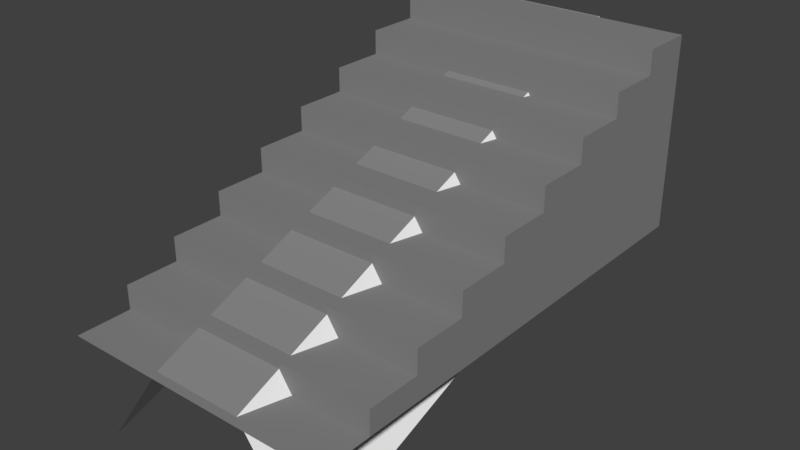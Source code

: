 # Source: Cornisa.blend  (saved by Blender 2.79.0; exported with 4.5.12 LTS)
import bpy
from mathutils import Matrix  # noqa: F401  (used for matrix-valued properties, if any)

bpy.ops.wm.read_factory_settings(use_empty=True)
scene = bpy.context.scene
scene.name = 'Scene'

# ---- collections
col_collection_1 = bpy.data.collections.new('Collection 1'); scene.collection.children.link(col_collection_1)

# ---- materials (node trees are filled in below, after node groups)
mat_carretera = bpy.data.materials.new('Carretera')
mat_carretera.alpha_threshold = 0.0
mat_carretera.use_transparent_shadow = False
mat_carretera.diffuse_color = (0.2379, 0.2379, 0.2379, 1.0)
mat_carretera.roughness = 0.5
mat_pared = bpy.data.materials.new('Pared')
mat_pared.alpha_threshold = 0.0
mat_pared.use_transparent_shadow = False
mat_pared.roughness = 0.5

# ---- material node trees

# ---- world
world_world = bpy.data.worlds.new('World'); scene.world = world_world
world_world.color = (0.05088, 0.05088, 0.05088)
world_world.use_sun_shadow = False
world_world.sun_shadow_jitter_overblur = 0.0
world_world.cycles.sampling_method = 'MANUAL'

# ---- meshes
me_plane_006 = bpy.data.meshes.new('Plane.006')
me_plane_006.from_pydata([(-0.5625, -1.0, 0.0), (0.5625, 1.0, 0.0), (0.5625, -1.0, 0.0), (-0.5625, 1.0, 0.0), (-0.4375, -1.0, 0.0), (-0.3125, -1.0, 0.0), (-0.1875, -1.0, 0.0), (-0.0625, -1.0, 0.0), (0.0625, -1.0, 0.0), (0.1875, -1.0, 0.0), (0.3125, -1.0, 0.0), (0.4375, -1.0, 0.0), (0.4375, 1.0, 0.0), (0.3125, 1.0, 0.0), (0.1875, 1.0, 0.0), (0.0625, 1.0, 0.0), (-0.0625, 1.0, 0.0), (-0.1875, 1.0, 0.0), (-0.3125, 1.0, 0.0), (-0.4375, 1.0, 0.0), (0.5625, -0.7778, 0.0), (0.5625, -0.5556, 0.0), (0.5625, -0.3333, 0.0), (0.5625, -0.1111, 0.0), (0.5625, 0.1111, 0.0), (0.5625, 0.3333, 0.0), (0.5625, 0.5556, 0.0), (0.5625, 0.7778, 0.0), (-0.5625, -0.7778, 0.0), (-0.5625, -0.5556, 0.0), (-0.5625, -0.3333, 0.0), (-0.5625, -0.1111, 0.0), (-0.5625, 0.1111, 0.0), (-0.5625, 0.3333, 0.0), (-0.5625, 0.5556, 0.0), (-0.5625, 0.7778, 0.0), (0.4375, 0.7778, 0.0), (0.4375, 0.5556, 0.0), (0.4375, 0.3333, 0.0), (0.4375, 0.1111, 0.0), (0.4375, -0.1111, 0.0), (0.4375, -0.5556, 0.0), (0.4375, -0.7778, 0.0), (0.3125, 0.7778, 0.0), (0.3125, 0.5556, 0.0), (0.3125, 0.3333, 0.0), (0.3125, 0.1111, 0.0), (0.3125, -0.1111, 0.0), (0.3125, -0.5556, 0.0), (0.3125, -0.7778, 0.0), (0.1875, 0.7778, 0.0), (0.1875, 0.5556, 0.0), (0.1875, 0.3333, 0.0), (0.1875, 0.1111, 0.0), (0.1875, -0.1111, 0.0), (0.1875, -0.5556, 0.0), (0.1875, -0.7778, 0.0), (0.0625, 0.7778, 0.0), (0.0625, 0.5556, 0.0), (0.0625, 0.3333, 0.0), (0.0625, 0.1111, 0.0), (0.0625, -0.1111, 0.0), (0.0625, -0.5556, 0.0), (0.0625, -0.7778, 0.0), (-0.0625, 0.7778, 0.0), (-0.0625, 0.5556, 0.0), (-0.0625, 0.3333, 0.0), (-0.0625, 0.1111, 0.0), (-0.0625, -0.1111, 0.0), (-0.0625, -0.5556, 0.0), (-0.0625, -0.7778, 0.0), (-0.1875, 0.7778, 0.0), (-0.1875, 0.5556, 0.0), (-0.1875, 0.3333, 0.0), (-0.1875, 0.1111, 0.0), (-0.1875, -0.1111, 0.0), (-0.1875, -0.5556, 0.0), (-0.1875, -0.7778, 0.0), (-0.3125, 0.7778, 0.0), (-0.3125, 0.5556, 0.0), (-0.3125, 0.3333, 0.0), (-0.3125, 0.1111, 0.0), (-0.3125, -0.1111, 0.0), (-0.3125, -0.5556, 0.0), (-0.3125, -0.7778, 0.0), (-0.4375, 0.7778, 0.0), (-0.4375, 0.5556, 0.0), (-0.4375, 0.3333, 0.0), (-0.4375, 0.1111, 0.0), (-0.4375, -0.1111, 0.0), (-0.4375, -0.5556, 0.0), (-0.4375, -0.7778, 0.0), (0.5625, -0.7778, 0.1), (0.5625, -0.5556, 0.1), (-0.5625, -0.7778, 0.1), (-0.5625, -0.5556, 0.1), (0.4375, -0.5556, 0.1), (0.3125, -0.5556, 0.1), (0.1875, -0.5556, 0.1), (0.0625, -0.5556, 0.1), (-0.0625, -0.5556, 0.1), (-0.1875, -0.5556, 0.1), (-0.3125, -0.5556, 0.1), (-0.4375, -0.5556, 0.1), (0.5625, -0.5556, 0.2), (0.5625, -0.3333, 0.2), (-0.5625, -0.5556, 0.2), (-0.5625, -0.3333, 0.2), (0.4375, -0.5556, 0.2), (0.3125, -0.5556, 0.2), (0.1875, -0.5556, 0.2), (0.0625, -0.5556, 0.2), (-0.0625, -0.5556, 0.2), (-0.1875, -0.5556, 0.2), (-0.3125, -0.5556, 0.2), (-0.4375, -0.5556, 0.2), (0.5625, -0.3333, 0.3), (0.5625, -0.1111, 0.3), (-0.5625, -0.3333, 0.3), (-0.5625, -0.1111, 0.3), (0.4375, -0.1111, 0.3), (0.4375, -0.3333, 0.3), (0.3125, -0.1111, 0.3), (0.3125, -0.3333, 0.3), (0.1875, -0.1111, 0.3), (0.1875, -0.3333, 0.3), (0.0625, -0.1111, 0.3), (0.0625, -0.3333, 0.3), (-0.0625, -0.1111, 0.3), (-0.0625, -0.3333, 0.3), (-0.1875, -0.1111, 0.3), (-0.1875, -0.3333, 0.3), (-0.3125, -0.1111, 0.3), (-0.3125, -0.3333, 0.3), (-0.4375, -0.1111, 0.3), (-0.4375, -0.3333, 0.3), (0.5625, -0.1111, 0.4), (0.5625, 0.1111, 0.4), (-0.5625, -0.1111, 0.4), (-0.5625, 0.1111, 0.4), (0.4375, 0.1111, 0.4), (0.4375, -0.1111, 0.4), (0.3125, 0.1111, 0.4), (0.3125, -0.1111, 0.4), (0.1875, 0.1111, 0.4), (0.1875, -0.1111, 0.4), (0.0625, 0.1111, 0.4), (0.0625, -0.1111, 0.4), (-0.0625, 0.1111, 0.4), (-0.0625, -0.1111, 0.4), (-0.1875, 0.1111, 0.4), (-0.1875, -0.1111, 0.4), (-0.3125, 0.1111, 0.4), (-0.3125, -0.1111, 0.4), (-0.4375, 0.1111, 0.4), (-0.4375, -0.1111, 0.4), (0.5625, 0.1111, 0.5), (0.5625, 0.3333, 0.5), (-0.5625, 0.1111, 0.5), (-0.5625, 0.3333, 0.5), (0.4375, 0.3333, 0.5), (0.4375, 0.1111, 0.5), (0.3125, 0.3333, 0.5), (0.3125, 0.1111, 0.5), (0.1875, 0.3333, 0.5), (0.1875, 0.1111, 0.5), (0.0625, 0.3333, 0.5), (0.0625, 0.1111, 0.5), (-0.0625, 0.3333, 0.5), (-0.0625, 0.1111, 0.5), (-0.1875, 0.3333, 0.5), (-0.1875, 0.1111, 0.5), (-0.3125, 0.3333, 0.5), (-0.3125, 0.1111, 0.5), (-0.4375, 0.3333, 0.5), (-0.4375, 0.1111, 0.5), (0.5625, 0.3333, 0.6), (0.5625, 0.5556, 0.6), (-0.5625, 0.3333, 0.6), (-0.5625, 0.5556, 0.6), (0.4375, 0.5556, 0.6), (0.4375, 0.3333, 0.6), (0.3125, 0.5556, 0.6), (0.3125, 0.3333, 0.6), (0.1875, 0.5556, 0.6), (0.1875, 0.3333, 0.6), (0.0625, 0.5556, 0.6), (0.0625, 0.3333, 0.6), (-0.0625, 0.5556, 0.6), (-0.0625, 0.3333, 0.6), (-0.1875, 0.5556, 0.6), (-0.1875, 0.3333, 0.6), (-0.3125, 0.5556, 0.6), (-0.3125, 0.3333, 0.6), (-0.4375, 0.5556, 0.6), (-0.4375, 0.3333, 0.6), (0.5625, 0.5556, 0.7), (0.5625, 0.7778, 0.7), (-0.5625, 0.5556, 0.7), (-0.5625, 0.7778, 0.7), (0.4375, 0.7778, 0.7), (0.4375, 0.5556, 0.7), (0.3125, 0.7778, 0.7), (0.3125, 0.5556, 0.7), (0.1875, 0.7778, 0.7), (0.1875, 0.5556, 0.7), (0.0625, 0.7778, 0.7), (0.0625, 0.5556, 0.7), (-0.0625, 0.7778, 0.7), (-0.0625, 0.5556, 0.7), (-0.1875, 0.7778, 0.7), (-0.1875, 0.5556, 0.7), (-0.3125, 0.7778, 0.7), (-0.3125, 0.5556, 0.7), (-0.4375, 0.7778, 0.7), (-0.4375, 0.5556, 0.7), (-0.4375, 1.0, 0.8), (-0.5625, 1.0, 0.8), (0.5625, 0.7778, 0.8), (0.5625, 1.0, 0.8), (-0.5625, 0.7778, 0.8), (0.4375, 1.0, 0.8), (0.3125, 1.0, 0.8), (0.1875, 1.0, 0.8), (0.0625, 1.0, 0.8), (-0.0625, 1.0, 0.8), (-0.1875, 1.0, 0.8), (-0.3125, 1.0, 0.8), (0.4375, 0.7778, 0.8), (0.3125, 0.7778, 0.8), (0.1875, 0.7778, 0.8), (0.0625, 0.7778, 0.8), (-0.0625, 0.7778, 0.8), (-0.1875, 0.7778, 0.8), (-0.3125, 0.7778, 0.8), (-0.4375, 0.7778, 0.8)], [(30, 22)], [(32, 31, 138, 139), (30, 29, 106, 107), (23, 24, 137, 136), (117, 120, 122, 124, 126, 128, 130, 132, 134, 119, 118, 135, 133, 131, 129, 127, 125, 123, 121, 116), (29, 28, 94, 95), (61, 68, 75, 82, 89, 31, 119, 134, 132, 130, 128, 126, 124, 122, 120, 117, 23, 40, 47, 54), (21, 22, 105, 104), (137, 140, 142, 144, 146, 148, 150, 152, 154, 139, 138, 155, 153, 151, 149, 147, 145, 143, 141, 136), (48, 41, 21, 104, 108, 109, 110, 111, 112, 113, 114, 115, 106, 29, 90, 83, 76, 69, 62, 55), (20, 21, 93, 92), (22, 23, 117, 116), (31, 30, 118, 119), (93, 96, 97, 98, 99, 100, 101, 102, 103, 95, 94, 92), (110, 109, 108, 104, 105, 107, 106, 115, 114, 113, 112, 111), (91, 28, 0, 4, 5, 6, 7, 8, 9, 10, 11, 2, 20, 42, 49, 56, 63, 70, 77, 84), (53, 46, 39, 24, 156, 161, 163, 165, 167, 169, 171, 173, 175, 158, 32, 88, 81, 74, 67, 60), (54, 47, 40, 23, 136, 141, 143, 145, 147, 149, 151, 153, 155, 138, 31, 89, 82, 75, 68, 61), (157, 160, 162, 164, 166, 168, 170, 172, 174, 159, 158, 175, 173, 171, 169, 167, 165, 163, 161, 156), (24, 25, 157, 156), (33, 32, 158, 159), (59, 66, 73, 80, 87, 33, 159, 174, 172, 170, 168, 166, 164, 162, 160, 157, 25, 38, 45, 52), (65, 72, 79, 86, 34, 179, 194, 192, 190, 188, 186, 184, 182, 180, 177, 26, 37, 44, 51, 58), (177, 180, 182, 184, 186, 188, 190, 192, 194, 179, 178, 195, 193, 191, 189, 187, 185, 183, 181, 176), (72, 65, 58, 51, 44, 37, 26, 196, 201, 203, 205, 207, 209, 211, 213, 215, 198, 34, 86, 79), (25, 26, 177, 176), (34, 33, 178, 179), (66, 59, 52, 45, 38, 25, 176, 181, 183, 185, 187, 189, 191, 193, 195, 178, 33, 87, 80, 73), (197, 200, 202, 204, 206, 208, 210, 212, 214, 199, 198, 215, 213, 211, 209, 207, 205, 203, 201, 196), (85, 78, 71, 64, 57, 50, 43, 36, 27, 218, 228, 229, 230, 231, 232, 233, 234, 235, 220, 35), (26, 27, 197, 196), (35, 34, 198, 199), (78, 85, 35, 199, 214, 212, 210, 208, 206, 204, 202, 200, 197, 27, 36, 43, 50, 57, 64, 71), (219, 221, 222, 223, 224, 225, 226, 227, 216, 217, 220, 235, 234, 233, 232, 231, 230, 229, 228, 218), (27, 1, 219, 218), (3, 35, 220, 217), (62, 69, 76, 83, 90, 29, 95, 103, 102, 101, 100, 99, 98, 97, 96, 93, 21, 41, 48, 55), (28, 91, 84, 77, 70, 63, 56, 49, 42, 20, 92, 94), (19, 3, 217, 216, 227, 226, 225, 224, 223, 222, 221, 219, 1, 12, 13, 14, 15, 16, 17, 18), (74, 81, 88, 32, 139, 154, 152, 150, 148, 146, 144, 142, 140, 137, 24, 39, 46, 53, 60, 67), (22, 116, 121, 123, 125, 127, 129, 131, 133, 135, 118, 30, 107, 105)])
_uv = me_plane_006.uv_layers.new(name='UVMap')
_uv.uv.foreach_set('vector', [0.4168, 0.3132, 0.2906, 0.3209, 0.3488, 0.2276, 0.3588, 0.2276, 0.1587, 0.3355, 0.09569, 0.2799, 0.1457, 0.2613, 0.1899, 0.2817, 0.3001, 0.02865, 0.4271, 0.03732, 0.3594, 0.1237, 0.3495, 0.1209, 0.23, 0.09968, 0.2339, 0.1114, 0.2365, 0.1279, 0.2379, 0.146, 0.2384, 0.1646, 0.2385, 0.1832, 0.2381, 0.2015, 0.2369, 0.2192, 0.2345, 0.2352, 0.2304, 0.2493, 0.2128, 0.2458, 0.2097, 0.2349, 0.208, 0.2193, 0.2069, 0.2018, 0.2062, 0.1836, 0.2057, 0.1653, 0.2054, 0.147, 0.2052, 0.1292, 0.2049, 0.1106, 0.2123, 0.09439, 0.09569, 0.2799, 0.04086, 0.2607, 0.05315, 0.2474, 0.08097, 0.2568, 0.285, 0.1641, 0.2851, 0.1842, 0.2858, 0.2049, 0.2871, 0.2278, 0.289, 0.2574, 0.2906, 0.3209, 0.2304, 0.2493, 0.2345, 0.2352, 0.2369, 0.2192, 0.2381, 0.2015, 0.2385, 0.1832, 0.2384, 0.1646, 0.2379, 0.146, 0.2365, 0.1279, 0.2339, 0.1114, 0.23, 0.09968, 0.3001, 0.02865, 0.2905, 0.09091, 0.2872, 0.1203, 0.2856, 0.1433, 0.1155, 0.04832, 0.1703, 5.791e-05, 0.1932, 0.05411, 0.1559, 0.06653, 0.3594, 0.1237, 0.362, 0.1308, 0.364, 0.1414, 0.365, 0.1541, 0.3654, 0.1678, 0.3653, 0.1817, 0.3648, 0.1954, 0.3637, 0.2082, 0.3617, 0.2195, 0.3588, 0.2276, 0.3488, 0.2276, 0.3452, 0.2187, 0.3427, 0.2084, 0.341, 0.1957, 0.3403, 0.1818, 0.3404, 0.1676, 0.3413, 0.1538, 0.343, 0.1409, 0.3457, 0.1298, 0.3495, 0.1209, 0.1213, 0.1047, 0.1209, 0.08244, 0.1155, 0.04832, 0.1559, 0.06653, 0.1575, 0.08495, 0.1564, 0.1064, 0.1553, 0.1281, 0.1541, 0.1501, 0.1526, 0.1726, 0.1509, 0.1956, 0.1489, 0.219, 0.1466, 0.2423, 0.1457, 0.2613, 0.09569, 0.2799, 0.108, 0.2431, 0.1114, 0.2165, 0.1141, 0.1925, 0.1166, 0.1695, 0.1188, 0.1474, 0.1204, 0.1259, 0.06521, 0.05988, 0.1155, 0.04832, 0.0986, 0.07176, 0.07761, 0.07391, 0.1703, 5.791e-05, 0.3001, 0.02865, 0.23, 0.09968, 0.2123, 0.09439, 0.2906, 0.3209, 0.1587, 0.3355, 0.2128, 0.2458, 0.2304, 0.2493, 0.0986, 0.07176, 0.1036, 0.08594, 0.1047, 0.1047, 0.1037, 0.1247, 0.1016, 0.1456, 0.09882, 0.1673, 0.09559, 0.19, 0.09198, 0.2135, 0.08802, 0.2371, 0.08097, 0.2568, 0.05315, 0.2474, 0.07761, 0.07391, 0.1553, 0.1281, 0.1564, 0.1064, 0.1575, 0.08495, 0.1559, 0.06653, 0.1932, 0.05411, 0.1899, 0.2817, 0.1457, 0.2613, 0.1466, 0.2423, 0.1489, 0.219, 0.1509, 0.1956, 0.1526, 0.1726, 0.1541, 0.1501, 0.04057, 0.2353, 0.04086, 0.2607, 5.791e-05, 0.2585, 0.001711, 0.2351, 0.003572, 0.214, 0.005114, 0.1936, 0.006208, 0.1729, 0.006939, 0.1514, 0.007585, 0.1285, 0.008776, 0.1041, 0.01184, 0.07776, 0.01703, 0.05065, 0.06521, 0.05988, 0.05441, 0.08548, 0.05135, 0.1101, 0.04888, 0.1326, 0.04655, 0.1546, 0.04443, 0.176, 0.04257, 0.1965, 0.04113, 0.2163, 0.4163, 0.1482, 0.4176, 0.1274, 0.4198, 0.09957, 0.4271, 0.03732, 0.4777, 0.1388, 0.4751, 0.1446, 0.4733, 0.152, 0.4721, 0.161, 0.4716, 0.1708, 0.4717, 0.1809, 0.4725, 0.1908, 0.474, 0.1996, 0.476, 0.2066, 0.4781, 0.2111, 0.4168, 0.3132, 0.4181, 0.2513, 0.417, 0.2235, 0.4162, 0.2026, 0.4158, 0.1842, 0.4158, 0.1665, 0.2856, 0.1433, 0.2872, 0.1203, 0.2905, 0.09091, 0.3001, 0.02865, 0.3495, 0.1209, 0.3457, 0.1298, 0.343, 0.1409, 0.3413, 0.1538, 0.3404, 0.1676, 0.3403, 0.1818, 0.341, 0.1957, 0.3427, 0.2084, 0.3452, 0.2187, 0.3488, 0.2276, 0.2906, 0.3209, 0.289, 0.2574, 0.2871, 0.2278, 0.2858, 0.2049, 0.2851, 0.1842, 0.285, 0.1641, 0.484, 0.1404, 0.4859, 0.1449, 0.4876, 0.152, 0.4889, 0.1608, 0.4894, 0.1705, 0.4895, 0.1805, 0.4892, 0.1902, 0.4883, 0.1991, 0.4868, 0.2066, 0.4845, 0.2124, 0.4781, 0.2111, 0.476, 0.2066, 0.474, 0.1996, 0.4725, 0.1908, 0.4717, 0.1809, 0.4716, 0.1708, 0.4721, 0.161, 0.4733, 0.152, 0.4751, 0.1446, 0.4777, 0.1388, 0.4271, 0.03732, 0.5507, 0.04109, 0.484, 0.1404, 0.4777, 0.1388, 0.54, 0.3103, 0.4168, 0.3132, 0.4781, 0.2111, 0.4845, 0.2124, 0.5417, 0.168, 0.5416, 0.1841, 0.5418, 0.201, 0.5421, 0.2206, 0.5427, 0.2478, 0.54, 0.3103, 0.4845, 0.2124, 0.4868, 0.2066, 0.4883, 0.1991, 0.4892, 0.1902, 0.4895, 0.1805, 0.4894, 0.1705, 0.4889, 0.1608, 0.4876, 0.152, 0.4859, 0.1449, 0.484, 0.1404, 0.5507, 0.04109, 0.5445, 0.1042, 0.543, 0.1315, 0.5421, 0.1511, 0.6632, 0.1841, 0.6631, 0.2, 0.6632, 0.2189, 0.6633, 0.2458, 0.6595, 0.3086, 0.6063, 0.2011, 0.6079, 0.1973, 0.6091, 0.1924, 0.6098, 0.1863, 0.6101, 0.1795, 0.6099, 0.1725, 0.6093, 0.1657, 0.6082, 0.1598, 0.6069, 0.1552, 0.6056, 0.1523, 0.6712, 0.04286, 0.6657, 0.1067, 0.6646, 0.1339, 0.6638, 0.1529, 0.6634, 0.1689, 0.6056, 0.1523, 0.6069, 0.1552, 0.6082, 0.1598, 0.6093, 0.1657, 0.6099, 0.1725, 0.6101, 0.1795, 0.6098, 0.1863, 0.6091, 0.1924, 0.6079, 0.1973, 0.6063, 0.2011, 0.6023, 0.2002, 0.6009, 0.1973, 0.5995, 0.1927, 0.5983, 0.1868, 0.5976, 0.18, 0.5975, 0.1729, 0.5978, 0.1661, 0.5986, 0.1599, 0.5999, 0.155, 0.6016, 0.1513, 0.6631, 0.2, 0.6632, 0.1841, 0.6634, 0.1689, 0.6638, 0.1529, 0.6646, 0.1339, 0.6657, 0.1067, 0.6712, 0.04286, 0.7224, 0.1604, 0.7213, 0.1627, 0.7204, 0.1659, 0.7198, 0.17, 0.7196, 0.1746, 0.7198, 0.1794, 0.7203, 0.1839, 0.7211, 0.1878, 0.722, 0.1907, 0.7229, 0.1925, 0.6595, 0.3086, 0.6633, 0.2458, 0.6632, 0.2189, 0.5507, 0.04109, 0.6712, 0.04286, 0.6056, 0.1523, 0.6016, 0.1513, 0.6595, 0.3086, 0.54, 0.3103, 0.6023, 0.2002, 0.6063, 0.2011, 0.5416, 0.1841, 0.5417, 0.168, 0.5421, 0.1511, 0.543, 0.1315, 0.5445, 0.1042, 0.5507, 0.04109, 0.6016, 0.1513, 0.5999, 0.155, 0.5986, 0.1599, 0.5978, 0.1661, 0.5975, 0.1729, 0.5976, 0.18, 0.5983, 0.1868, 0.5995, 0.1927, 0.6009, 0.1973, 0.6023, 0.2002, 0.54, 0.3103, 0.5427, 0.2478, 0.5421, 0.2206, 0.5418, 0.201, 0.7249, 0.161, 0.7257, 0.1628, 0.7266, 0.1657, 0.7275, 0.1696, 0.728, 0.1742, 0.7282, 0.179, 0.7279, 0.1836, 0.7273, 0.1876, 0.7265, 0.1908, 0.7254, 0.1931, 0.7229, 0.1925, 0.722, 0.1907, 0.7211, 0.1878, 0.7203, 0.1839, 0.7198, 0.1794, 0.7196, 0.1746, 0.7198, 0.17, 0.7204, 0.1659, 0.7213, 0.1627, 0.7224, 0.1604, 0.7807, 0.2459, 0.7826, 0.2198, 0.7837, 0.2012, 0.7846, 0.1854, 0.7854, 0.17, 0.7862, 0.1535, 0.787, 0.1334, 0.7878, 0.104, 0.7885, 0.04318, 0.8512, 0.1704, 0.8502, 0.172, 0.8493, 0.1743, 0.8485, 0.1774, 0.8478, 0.181, 0.8474, 0.1847, 0.8472, 0.1883, 0.8473, 0.1913, 0.8475, 0.1936, 0.8478, 0.195, 0.7752, 0.309, 0.6712, 0.04286, 0.7885, 0.04318, 0.7249, 0.161, 0.7224, 0.1604, 0.7752, 0.309, 0.6595, 0.3086, 0.7229, 0.1925, 0.7254, 0.1931, 0.7826, 0.2198, 0.7807, 0.2459, 0.7752, 0.309, 0.7254, 0.1931, 0.7265, 0.1908, 0.7273, 0.1876, 0.7279, 0.1836, 0.7282, 0.179, 0.728, 0.1742, 0.7275, 0.1696, 0.7266, 0.1657, 0.7257, 0.1628, 0.7249, 0.161, 0.7885, 0.04318, 0.7878, 0.104, 0.787, 0.1334, 0.7862, 0.1535, 0.7854, 0.17, 0.7846, 0.1854, 0.7837, 0.2012, 0.853, 0.1708, 0.8536, 0.1723, 0.8542, 0.1746, 0.8546, 0.1778, 0.8546, 0.1816, 0.8541, 0.1855, 0.8532, 0.1892, 0.852, 0.1922, 0.8507, 0.1944, 0.8494, 0.1958, 0.8478, 0.195, 0.8475, 0.1936, 0.8473, 0.1913, 0.8472, 0.1883, 0.8474, 0.1847, 0.8478, 0.181, 0.8485, 0.1774, 0.8493, 0.1743, 0.8502, 0.172, 0.8512, 0.1704, 0.7885, 0.04318, 0.9021, 0.03922, 0.853, 0.1708, 0.8512, 0.1704, 0.8852, 0.3355, 0.7752, 0.309, 0.8478, 0.195, 0.8494, 0.1958, 0.1188, 0.1474, 0.1166, 0.1695, 0.1141, 0.1925, 0.1114, 0.2165, 0.108, 0.2431, 0.09569, 0.2799, 0.08097, 0.2568, 0.08802, 0.2371, 0.09198, 0.2135, 0.09559, 0.19, 0.09882, 0.1673, 0.1016, 0.1456, 0.1037, 0.1247, 0.1047, 0.1047, 0.1036, 0.08594, 0.0986, 0.07176, 0.1155, 0.04832, 0.1209, 0.08244, 0.1213, 0.1047, 0.1204, 0.1259, 0.04086, 0.2607, 0.04057, 0.2353, 0.04113, 0.2163, 0.04257, 0.1965, 0.04443, 0.176, 0.04655, 0.1546, 0.04888, 0.1326, 0.05135, 0.1101, 0.05441, 0.08548, 0.06521, 0.05988, 0.07761, 0.07391, 0.05315, 0.2474, 0.9256, 0.3182, 0.8852, 0.3355, 0.8494, 0.1958, 0.8507, 0.1944, 0.852, 0.1922, 0.8532, 0.1892, 0.8541, 0.1855, 0.8546, 0.1816, 0.8546, 0.1778, 0.8542, 0.1746, 0.8536, 0.1723, 0.853, 0.1708, 0.9021, 0.03922, 0.9456, 0.06472, 0.9742, 0.09662, 0.9925, 0.1345, 0.9999, 0.1754, 0.9966, 0.2169, 0.9826, 0.2562, 0.9586, 0.2908, 0.4162, 0.2026, 0.417, 0.2235, 0.4181, 0.2513, 0.4168, 0.3132, 0.3588, 0.2276, 0.3617, 0.2195, 0.3637, 0.2082, 0.3648, 0.1954, 0.3653, 0.1817, 0.3654, 0.1678, 0.365, 0.1541, 0.364, 0.1414, 0.362, 0.1308, 0.3594, 0.1237, 0.4271, 0.03732, 0.4198, 0.09957, 0.4176, 0.1274, 0.4163, 0.1482, 0.4158, 0.1665, 0.4158, 0.1842, 0.1703, 5.791e-05, 0.2123, 0.09439, 0.2049, 0.1106, 0.2052, 0.1292, 0.2054, 0.147, 0.2057, 0.1653, 0.2062, 0.1836, 0.2069, 0.2018, 0.208, 0.2193, 0.2097, 0.2349, 0.2128, 0.2458, 0.1587, 0.3355, 0.1899, 0.2817, 0.1932, 0.05411])
me_plane_006.materials.append(mat_carretera)
me_plane_006.use_remesh_preserve_volume = False
me_plane_006.use_remesh_preserve_attributes = False
me_plane_006.use_mirror_vertex_groups = False
me_plane_006.update()
me_plane_001 = bpy.data.meshes.new('Plane.001')
me_plane_001.from_pydata([(-0.4691, -0.964, -0.3931), (0.4691, 1.036, 0.3989), (0.4691, -0.964, -0.3931), (-0.4691, 1.036, 0.3989), (-0.1875, -0.964, 0.0), (0.1875, -0.964, 0.0), (0.1875, 1.036, 0.792), (-0.1875, 1.036, 0.792), (0.4691, -0.2613, -0.1291), (0.4691, 0.4054, 0.1349), (-0.4691, -0.2613, -0.1291), (-0.4691, 0.4054, 0.1349), (0.1875, 0.3333, 0.528), (0.1875, -0.3333, 0.264), (-0.1875, 0.3333, 0.528), (-0.1875, -0.3333, 0.264)], [], [(15, 10, 0, 4), (8, 13, 5, 2), (13, 15, 4, 5), (1, 6, 12, 9), (9, 12, 13, 8), (6, 7, 14, 12), (12, 14, 15, 13), (7, 3, 11, 14), (14, 11, 10, 15)])
me_plane_001.polygons.foreach_set('material_index', [1, 1, 0, 1, 1, 0, 0, 1, 1])
_uv = me_plane_001.uv_layers.new(name='UVMap')
_uv.uv.foreach_set('vector', [0.3334, 0.375, 0.3334, 0.5625, 7.499e-05, 0.5625, 7.499e-05, 0.375, 0.3334, 7.507e-05, 0.3334, 0.1875, 7.499e-05, 0.1875, 7.499e-05, 7.511e-05, 0.3334, 0.1875, 0.3334, 0.375, 7.499e-05, 0.375, 7.499e-05, 0.1875, 0.9999, 7.499e-05, 0.9999, 0.1875, 0.6666, 0.1875, 0.6666, 7.503e-05, 0.6666, 7.503e-05, 0.6666, 0.1875, 0.3334, 0.1875, 0.3334, 7.507e-05, 0.9999, 0.1875, 0.9999, 0.375, 0.6666, 0.375, 0.6666, 0.1875, 0.6666, 0.1875, 0.6666, 0.375, 0.3334, 0.375, 0.3334, 0.1875, 0.9999, 0.375, 0.9999, 0.5625, 0.6666, 0.5625, 0.6666, 0.375, 0.6666, 0.375, 0.6666, 0.5625, 0.3334, 0.5625, 0.3334, 0.375])
me_plane_001.materials.append(mat_carretera)
me_plane_001.materials.append(mat_pared)
me_plane_001.use_remesh_preserve_volume = False
me_plane_001.use_remesh_preserve_attributes = False
me_plane_001.use_mirror_vertex_groups = False
me_plane_001.update()

# ---- objects
ob_escalera = bpy.data.objects.new('Escalera', me_plane_006)
ob_suelo = bpy.data.objects.new('Suelo', me_plane_001)

# ---- transforms, parenting, visibility, modifiers, constraints
ob_escalera.location = (-1.907e-06, -1.907e-06, 0.0)
ob_escalera.scale = (10.0, 10.0, 10.0)
ob_escalera.hide_viewport = True
ob_escalera.lineart.crease_threshold = 0.0
ob_suelo.location = (-1.907e-06, -1.907e-06, 0.0)
ob_suelo.scale = (10.0, 10.0, 10.0)
ob_suelo.lineart.crease_threshold = 0.0

# ---- collection membership
col_collection_1.objects.link(ob_escalera)
col_collection_1.objects.link(ob_suelo)

# ---- scene / render settings (as saved in the file)
scene.frame_start = 1; scene.frame_end = 250; scene.frame_set(1)
scene.render.engine = 'BLENDER_EEVEE_NEXT'
scene.render.resolution_percentage = 50
scene.render.dither_intensity = 0.0
scene.cycles.use_denoising = False
scene.cycles.samples = 128
scene.cycles.sampling_pattern = 'TABULATED_SOBOL'
scene.cycles.use_adaptive_sampling = False
scene.cycles.use_light_tree = False
scene.cycles.blur_glossy = 0.0
scene.cycles.sample_clamp_indirect = 0.0
scene.view_settings.view_transform = 'Standard'
bpy.context.view_layer.update()

# ---- added for rendering (the .blend has no active camera and no usable light): camera, sun
cam_auto = bpy.data.cameras.new('AutoCamera')
cam_auto.lens = 50.0
cam_auto.sensor_width = 36.0
cam_auto.clip_end = 1000.0
ob_auto_camera = bpy.data.objects.new('AutoCamera', cam_auto)
scene.collection.objects.link(ob_auto_camera)
ob_auto_camera.location = (23.195, -27.4739, 20.5503)
ob_auto_camera.rotation_euler = (1.09748, -7.21219e-08, 0.694738)
scene.camera = ob_auto_camera
light_auto_sun = bpy.data.lights.new('AutoSun', 'SUN')
light_auto_sun.energy = 3.0
light_auto_sun.angle = 0.0523599
ob_auto_sun = bpy.data.objects.new('AutoSun', light_auto_sun)
scene.collection.objects.link(ob_auto_sun)
ob_auto_sun.rotation_euler = (0.872665, 0.174533, 0.523599)
bpy.context.view_layer.update()

